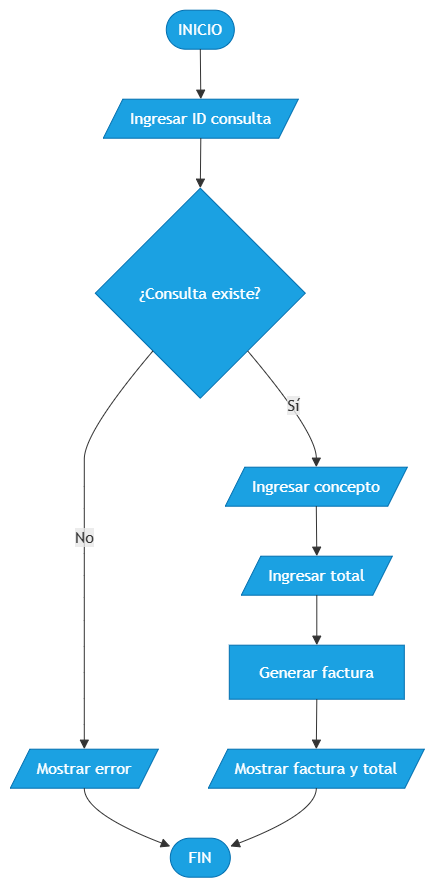

The diagram above was exported from draw.io. Its source (the exported page's mxGraphModel, read from the mxfile embedded in the PNG):
<mxGraphModel dx="1209" dy="644" grid="1" gridSize="10" guides="1" tooltips="1" connect="1" arrows="1" fold="1" page="1" pageScale="1" pageWidth="827" pageHeight="1169" math="0" shadow="0">
  <root>
    <mxCell id="0" />
    <mxCell id="1" parent="0" />
    <UserObject label="" mermaidData="{&#10;  &quot;data&quot;: &quot;graph TD;\n A([INICIO]) --&gt; B[/Ingresar ID consulta/]\nB --&gt; C{¿Consulta existe?}\nC -- No --&gt; D[/Mostrar error/]\nD --&gt; Z([FIN])\nC -- Sí --&gt; E[/Ingresar concepto/]\nE --&gt; F[/Ingresar total/]\nF --&gt; G[Generar factura]\nG --&gt; H[/Mostrar factura y total/]\nH --&gt; Z&quot;,&#10;  &quot;config&quot;: null&#10;}" id="5fdHImlwIHOX6V30y8i2-1">
      <mxCell connectable="0" parent="1" style="group;transparentBounds=1;editIcon=1;lockedGroup=0;groupPadding=10;" vertex="1">
        <mxGeometry as="geometry" />
      </mxCell>
    </UserObject>
    <UserObject label="INICIO" mermaidId="n:A" mermaidBaseStyle="html=1;rounded=1;whiteSpace=wrap;arcSize=50;strokeWidth=1;fillColor=light-dark(#ECECFF,#1f2020);strokeColor=light-dark(#9370DB,#cccccc);fontColor=light-dark(#333333,#cccccc);fontFamily=Trebuchet MS,Verdana,Arial,sans-serif;fontSize=16;" mermaidBaseValue="INICIO" id="5fdHImlwIHOX6V30y8i2-2">
      <mxCell parent="5fdHImlwIHOX6V30y8i2-1" style="html=1;rounded=1;whiteSpace=wrap;arcSize=50;strokeWidth=1;fillColor=#1ba1e2;strokeColor=#006EAF;fontColor=#ffffff;fontFamily=Trebuchet MS,Verdana,Arial,sans-serif;fontSize=16;" vertex="1">
        <mxGeometry height="39" width="68" x="186" y="30" as="geometry" />
      </mxCell>
    </UserObject>
    <UserObject label="Ingresar ID consulta" mermaidId="n:B" mermaidBaseStyle="html=1;shape=parallelogram;perimeter=parallelogramPerimeter;fixedSize=1;size=19.5;strokeWidth=1;whiteSpace=wrap;fillColor=light-dark(#ECECFF,#1f2020);strokeColor=light-dark(#9370DB,#cccccc);fontColor=light-dark(#333333,#cccccc);fontFamily=Trebuchet MS,Verdana,Arial,sans-serif;fontSize=16;" mermaidBaseValue="Ingresar ID consulta" id="5fdHImlwIHOX6V30y8i2-3">
      <mxCell parent="5fdHImlwIHOX6V30y8i2-1" style="html=1;shape=parallelogram;perimeter=parallelogramPerimeter;fixedSize=1;size=19.5;strokeWidth=1;whiteSpace=wrap;fillColor=#1ba1e2;strokeColor=#006EAF;fontColor=#ffffff;fontFamily=Trebuchet MS,Verdana,Arial,sans-serif;fontSize=16;" vertex="1">
        <mxGeometry height="39" width="195" x="123" y="119" as="geometry" />
      </mxCell>
    </UserObject>
    <UserObject label="¿Consulta existe?" mermaidId="n:C" mermaidBaseStyle="rhombus;html=1;strokeWidth=1;whiteSpace=wrap;fillColor=light-dark(#ECECFF,#1f2020);strokeColor=light-dark(#9370DB,#cccccc);fontColor=light-dark(#333333,#cccccc);fontFamily=Trebuchet MS,Verdana,Arial,sans-serif;fontSize=16;" mermaidBaseValue="¿Consulta existe?" id="5fdHImlwIHOX6V30y8i2-4">
      <mxCell parent="5fdHImlwIHOX6V30y8i2-1" style="rhombus;html=1;strokeWidth=1;whiteSpace=wrap;fillColor=#1ba1e2;strokeColor=#006EAF;fontColor=#ffffff;fontFamily=Trebuchet MS,Verdana,Arial,sans-serif;fontSize=16;" vertex="1">
        <mxGeometry height="210" width="210" x="115" y="208" as="geometry" />
      </mxCell>
    </UserObject>
    <UserObject label="Mostrar error" mermaidId="n:D" mermaidBaseStyle="html=1;shape=parallelogram;perimeter=parallelogramPerimeter;fixedSize=1;size=19.5;strokeWidth=1;whiteSpace=wrap;fillColor=light-dark(#ECECFF,#1f2020);strokeColor=light-dark(#9370DB,#cccccc);fontColor=light-dark(#333333,#cccccc);fontFamily=Trebuchet MS,Verdana,Arial,sans-serif;fontSize=16;" mermaidBaseValue="Mostrar error" id="5fdHImlwIHOX6V30y8i2-5">
      <mxCell parent="5fdHImlwIHOX6V30y8i2-1" style="html=1;shape=parallelogram;perimeter=parallelogramPerimeter;fixedSize=1;size=19.5;strokeWidth=1;whiteSpace=wrap;fillColor=#1ba1e2;strokeColor=#006EAF;fontColor=#ffffff;fontFamily=Trebuchet MS,Verdana,Arial,sans-serif;fontSize=16;" vertex="1">
        <mxGeometry height="39" width="148" x="30" y="769" as="geometry" />
      </mxCell>
    </UserObject>
    <UserObject label="FIN" mermaidId="n:Z" mermaidBaseStyle="html=1;rounded=1;whiteSpace=wrap;arcSize=50;strokeWidth=1;fillColor=light-dark(#ECECFF,#1f2020);strokeColor=light-dark(#9370DB,#cccccc);fontColor=light-dark(#333333,#cccccc);fontFamily=Trebuchet MS,Verdana,Arial,sans-serif;fontSize=16;" mermaidBaseValue="FIN" id="5fdHImlwIHOX6V30y8i2-6">
      <mxCell parent="5fdHImlwIHOX6V30y8i2-1" style="html=1;rounded=1;whiteSpace=wrap;arcSize=50;strokeWidth=1;fillColor=#1ba1e2;strokeColor=#006EAF;fontColor=#ffffff;fontFamily=Trebuchet MS,Verdana,Arial,sans-serif;fontSize=16;" vertex="1">
        <mxGeometry height="39" width="60" x="190" y="858" as="geometry" />
      </mxCell>
    </UserObject>
    <UserObject label="Ingresar concepto" mermaidId="n:E" mermaidBaseStyle="html=1;shape=parallelogram;perimeter=parallelogramPerimeter;fixedSize=1;size=19.5;strokeWidth=1;whiteSpace=wrap;fillColor=light-dark(#ECECFF,#1f2020);strokeColor=light-dark(#9370DB,#cccccc);fontColor=light-dark(#333333,#cccccc);fontFamily=Trebuchet MS,Verdana,Arial,sans-serif;fontSize=16;" mermaidBaseValue="Ingresar concepto" id="5fdHImlwIHOX6V30y8i2-7">
      <mxCell parent="5fdHImlwIHOX6V30y8i2-1" style="html=1;shape=parallelogram;perimeter=parallelogramPerimeter;fixedSize=1;size=19.5;strokeWidth=1;whiteSpace=wrap;fillColor=#1ba1e2;strokeColor=#006EAF;fontColor=#ffffff;fontFamily=Trebuchet MS,Verdana,Arial,sans-serif;fontSize=16;" vertex="1">
        <mxGeometry height="39" width="182" x="245" y="487" as="geometry" />
      </mxCell>
    </UserObject>
    <UserObject label="Ingresar total" mermaidId="n:F" mermaidBaseStyle="html=1;shape=parallelogram;perimeter=parallelogramPerimeter;fixedSize=1;size=19.5;strokeWidth=1;whiteSpace=wrap;fillColor=light-dark(#ECECFF,#1f2020);strokeColor=light-dark(#9370DB,#cccccc);fontColor=light-dark(#333333,#cccccc);fontFamily=Trebuchet MS,Verdana,Arial,sans-serif;fontSize=16;" mermaidBaseValue="Ingresar total" id="5fdHImlwIHOX6V30y8i2-8">
      <mxCell parent="5fdHImlwIHOX6V30y8i2-1" style="html=1;shape=parallelogram;perimeter=parallelogramPerimeter;fixedSize=1;size=19.5;strokeWidth=1;whiteSpace=wrap;fillColor=#1ba1e2;strokeColor=#006EAF;fontColor=#ffffff;fontFamily=Trebuchet MS,Verdana,Arial,sans-serif;fontSize=16;" vertex="1">
        <mxGeometry height="39" width="151" x="261" y="576" as="geometry" />
      </mxCell>
    </UserObject>
    <UserObject label="Generar factura" mermaidId="n:G" mermaidBaseStyle="html=1;whiteSpace=wrap;strokeWidth=1;fillColor=light-dark(#ECECFF,#1f2020);strokeColor=light-dark(#9370DB,#cccccc);fontColor=light-dark(#333333,#cccccc);fontFamily=Trebuchet MS,Verdana,Arial,sans-serif;fontSize=16;" mermaidBaseValue="Generar factura" id="5fdHImlwIHOX6V30y8i2-9">
      <mxCell parent="5fdHImlwIHOX6V30y8i2-1" style="html=1;whiteSpace=wrap;strokeWidth=1;fillColor=#1ba1e2;strokeColor=#006EAF;fontColor=#ffffff;fontFamily=Trebuchet MS,Verdana,Arial,sans-serif;fontSize=16;" vertex="1">
        <mxGeometry height="54" width="175" x="249" y="665" as="geometry" />
      </mxCell>
    </UserObject>
    <UserObject label="Mostrar factura y total" mermaidId="n:H" mermaidBaseStyle="html=1;shape=parallelogram;perimeter=parallelogramPerimeter;fixedSize=1;size=19.5;strokeWidth=1;whiteSpace=wrap;fillColor=light-dark(#ECECFF,#1f2020);strokeColor=light-dark(#9370DB,#cccccc);fontColor=light-dark(#333333,#cccccc);fontFamily=Trebuchet MS,Verdana,Arial,sans-serif;fontSize=16;" mermaidBaseValue="Mostrar factura y total" id="5fdHImlwIHOX6V30y8i2-10">
      <mxCell parent="5fdHImlwIHOX6V30y8i2-1" style="html=1;shape=parallelogram;perimeter=parallelogramPerimeter;fixedSize=1;size=19.5;strokeWidth=1;whiteSpace=wrap;fillColor=#1ba1e2;strokeColor=#006EAF;fontColor=#ffffff;fontFamily=Trebuchet MS,Verdana,Arial,sans-serif;fontSize=16;" vertex="1">
        <mxGeometry height="39" width="216" x="228" y="769" as="geometry" />
      </mxCell>
    </UserObject>
    <UserObject label="" mermaidId="e:A-&gt;B#0" mermaidBaseStyle="curved=1;startArrow=none;endArrow=block;endSize=7;strokeColor=light-dark(#333333,#cccccc);exitX=0.5;exitY=1;entryX=0.5;entryY=0;" mermaidBaseValue="" id="5fdHImlwIHOX6V30y8i2-11">
      <mxCell edge="1" parent="5fdHImlwIHOX6V30y8i2-1" source="5fdHImlwIHOX6V30y8i2-2" style="curved=1;startArrow=none;endArrow=block;endSize=7;strokeColor=light-dark(#333333,#cccccc);exitX=0.5;exitY=1;entryX=0.5;entryY=0;rounded=0;" target="5fdHImlwIHOX6V30y8i2-3">
        <mxGeometry relative="1" as="geometry">
          <Array as="points" />
        </mxGeometry>
      </mxCell>
    </UserObject>
    <UserObject label="" mermaidId="e:B-&gt;C#0" mermaidBaseStyle="curved=1;startArrow=none;endArrow=block;endSize=7;strokeColor=light-dark(#333333,#cccccc);exitX=0.5;exitY=1;entryX=0.5;entryY=0;" mermaidBaseValue="" id="5fdHImlwIHOX6V30y8i2-12">
      <mxCell edge="1" parent="5fdHImlwIHOX6V30y8i2-1" source="5fdHImlwIHOX6V30y8i2-3" style="curved=1;startArrow=none;endArrow=block;endSize=7;strokeColor=light-dark(#333333,#cccccc);exitX=0.5;exitY=1;entryX=0.5;entryY=0;rounded=0;" target="5fdHImlwIHOX6V30y8i2-4">
        <mxGeometry relative="1" as="geometry">
          <Array as="points" />
        </mxGeometry>
      </mxCell>
    </UserObject>
    <UserObject label="No" mermaidId="e:C-&gt;D#0" mermaidBaseStyle="curved=1;startArrow=none;endArrow=block;endSize=7;strokeColor=light-dark(#333333,#cccccc);html=1;fontSize=16;labelBackgroundColor=light-dark(#E8E8E88D,#2a2a2a8D);fontFamily=Trebuchet MS,Verdana,Arial,sans-serif;fontColor=light-dark(#333333,#cccccc);exitX=0.09;exitY=1;entryX=0.5;entryY=0;" mermaidBaseValue="No" id="5fdHImlwIHOX6V30y8i2-13">
      <mxCell edge="1" parent="5fdHImlwIHOX6V30y8i2-1" source="5fdHImlwIHOX6V30y8i2-4" style="curved=1;startArrow=none;endArrow=block;endSize=7;strokeColor=light-dark(#333333,#cccccc);html=1;fontSize=16;labelBackgroundColor=light-dark(#E8E8E88D,#2a2a2a8D);fontFamily=Trebuchet MS,Verdana,Arial,sans-serif;fontColor=light-dark(#333333,#cccccc);exitX=0.09;exitY=1;entryX=0.5;entryY=0;rounded=0;" target="5fdHImlwIHOX6V30y8i2-5">
        <mxGeometry relative="1" as="geometry">
          <Array as="points">
            <mxPoint x="104" y="452" />
            <mxPoint x="104" y="506" />
            <mxPoint x="104" y="551" />
            <mxPoint x="104" y="595" />
            <mxPoint x="104" y="640" />
            <mxPoint x="104" y="692" />
            <mxPoint x="104" y="744" />
          </Array>
        </mxGeometry>
      </mxCell>
    </UserObject>
    <UserObject label="" mermaidId="e:D-&gt;Z#0" mermaidBaseStyle="curved=1;startArrow=none;endArrow=block;endSize=7;strokeColor=light-dark(#333333,#cccccc);exitX=0.5;exitY=1;entryX=0;entryY=0.21;" mermaidBaseValue="" id="5fdHImlwIHOX6V30y8i2-14">
      <mxCell edge="1" parent="5fdHImlwIHOX6V30y8i2-1" source="5fdHImlwIHOX6V30y8i2-5" style="curved=1;startArrow=none;endArrow=block;endSize=7;strokeColor=light-dark(#333333,#cccccc);exitX=0.5;exitY=1;entryX=0;entryY=0.21;rounded=0;" target="5fdHImlwIHOX6V30y8i2-6">
        <mxGeometry relative="1" as="geometry">
          <Array as="points">
            <mxPoint x="104" y="833" />
          </Array>
        </mxGeometry>
      </mxCell>
    </UserObject>
    <UserObject label="Sí" mermaidId="e:C-&gt;E#0" mermaidBaseStyle="curved=1;startArrow=none;endArrow=block;endSize=7;strokeColor=light-dark(#333333,#cccccc);html=1;fontSize=16;labelBackgroundColor=light-dark(#E8E8E88D,#2a2a2a8D);fontFamily=Trebuchet MS,Verdana,Arial,sans-serif;fontColor=light-dark(#333333,#cccccc);exitX=0.91;exitY=1;entryX=0.5;entryY=0;" mermaidBaseValue="Sí" id="5fdHImlwIHOX6V30y8i2-15">
      <mxCell edge="1" parent="5fdHImlwIHOX6V30y8i2-1" source="5fdHImlwIHOX6V30y8i2-4" style="curved=1;startArrow=none;endArrow=block;endSize=7;strokeColor=light-dark(#333333,#cccccc);html=1;fontSize=16;labelBackgroundColor=light-dark(#E8E8E88D,#2a2a2a8D);fontFamily=Trebuchet MS,Verdana,Arial,sans-serif;fontColor=light-dark(#333333,#cccccc);exitX=0.91;exitY=1;entryX=0.5;entryY=0;rounded=0;" target="5fdHImlwIHOX6V30y8i2-7">
        <mxGeometry relative="1" as="geometry">
          <Array as="points">
            <mxPoint x="336" y="452" />
          </Array>
        </mxGeometry>
      </mxCell>
    </UserObject>
    <UserObject label="" mermaidId="e:E-&gt;F#0" mermaidBaseStyle="curved=1;startArrow=none;endArrow=block;endSize=7;strokeColor=light-dark(#333333,#cccccc);exitX=0.5;exitY=1;entryX=0.5;entryY=0;" mermaidBaseValue="" id="5fdHImlwIHOX6V30y8i2-16">
      <mxCell edge="1" parent="5fdHImlwIHOX6V30y8i2-1" source="5fdHImlwIHOX6V30y8i2-7" style="curved=1;startArrow=none;endArrow=block;endSize=7;strokeColor=light-dark(#333333,#cccccc);exitX=0.5;exitY=1;entryX=0.5;entryY=0;rounded=0;" target="5fdHImlwIHOX6V30y8i2-8">
        <mxGeometry relative="1" as="geometry">
          <Array as="points" />
        </mxGeometry>
      </mxCell>
    </UserObject>
    <UserObject label="" mermaidId="e:F-&gt;G#0" mermaidBaseStyle="curved=1;startArrow=none;endArrow=block;endSize=7;strokeColor=light-dark(#333333,#cccccc);exitX=0.5;exitY=1;entryX=0.5;entryY=0;" mermaidBaseValue="" id="5fdHImlwIHOX6V30y8i2-17">
      <mxCell edge="1" parent="5fdHImlwIHOX6V30y8i2-1" source="5fdHImlwIHOX6V30y8i2-8" style="curved=1;startArrow=none;endArrow=block;endSize=7;strokeColor=light-dark(#333333,#cccccc);exitX=0.5;exitY=1;entryX=0.5;entryY=0;rounded=0;" target="5fdHImlwIHOX6V30y8i2-9">
        <mxGeometry relative="1" as="geometry">
          <Array as="points" />
        </mxGeometry>
      </mxCell>
    </UserObject>
    <UserObject label="" mermaidId="e:G-&gt;H#0" mermaidBaseStyle="curved=1;startArrow=none;endArrow=block;endSize=7;strokeColor=light-dark(#333333,#cccccc);exitX=0.5;exitY=1;entryX=0.5;entryY=0;" mermaidBaseValue="" id="5fdHImlwIHOX6V30y8i2-18">
      <mxCell edge="1" parent="5fdHImlwIHOX6V30y8i2-1" source="5fdHImlwIHOX6V30y8i2-9" style="curved=1;startArrow=none;endArrow=block;endSize=7;strokeColor=light-dark(#333333,#cccccc);exitX=0.5;exitY=1;entryX=0.5;entryY=0;rounded=0;" target="5fdHImlwIHOX6V30y8i2-10">
        <mxGeometry relative="1" as="geometry">
          <Array as="points" />
        </mxGeometry>
      </mxCell>
    </UserObject>
    <UserObject label="" mermaidId="e:H-&gt;Z#0" mermaidBaseStyle="curved=1;startArrow=none;endArrow=block;endSize=7;strokeColor=light-dark(#333333,#cccccc);exitX=0.5;exitY=1;entryX=1;entryY=0.21;" mermaidBaseValue="" id="5fdHImlwIHOX6V30y8i2-19">
      <mxCell edge="1" parent="5fdHImlwIHOX6V30y8i2-1" source="5fdHImlwIHOX6V30y8i2-10" style="curved=1;startArrow=none;endArrow=block;endSize=7;strokeColor=light-dark(#333333,#cccccc);exitX=0.5;exitY=1;entryX=1;entryY=0.21;rounded=0;" target="5fdHImlwIHOX6V30y8i2-6">
        <mxGeometry relative="1" as="geometry">
          <Array as="points">
            <mxPoint x="336" y="833" />
          </Array>
        </mxGeometry>
      </mxCell>
    </UserObject>
  </root>
</mxGraphModel>